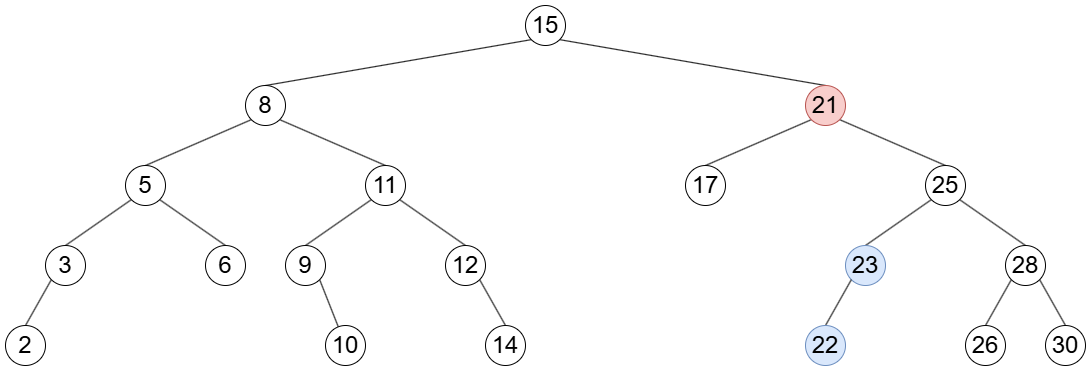

The diagram above was exported from draw.io. Its source (the exported page's mxGraphModel, read from the mxfile embedded in the PNG):
<mxGraphModel dx="1056" dy="623" grid="1" gridSize="10" guides="1" tooltips="1" connect="1" arrows="1" fold="1" page="1" pageScale="1" pageWidth="827" pageHeight="1169" math="0" shadow="0">
  <root>
    <mxCell id="0" />
    <mxCell id="1" parent="0" />
    <mxCell id="8g9rk0zUnITi_uDwPU5q-81" style="rounded=0;orthogonalLoop=1;jettySize=auto;html=1;exitX=0;exitY=1;exitDx=0;exitDy=0;entryX=0.5;entryY=0;entryDx=0;entryDy=0;endArrow=none;endFill=0;" edge="1" parent="1" source="8g9rk0zUnITi_uDwPU5q-61" target="8g9rk0zUnITi_uDwPU5q-62">
      <mxGeometry relative="1" as="geometry" />
    </mxCell>
    <mxCell id="8g9rk0zUnITi_uDwPU5q-93" style="rounded=0;orthogonalLoop=1;jettySize=auto;html=1;exitX=1;exitY=1;exitDx=0;exitDy=0;entryX=0.5;entryY=0;entryDx=0;entryDy=0;endArrow=none;endFill=0;" edge="1" parent="1" source="8g9rk0zUnITi_uDwPU5q-61" target="8g9rk0zUnITi_uDwPU5q-63">
      <mxGeometry relative="1" as="geometry" />
    </mxCell>
    <mxCell id="8g9rk0zUnITi_uDwPU5q-61" value="&lt;font style=&quot;font-size: 24px;&quot;&gt;15&lt;/font&gt;" style="ellipse;whiteSpace=wrap;html=1;aspect=fixed;" vertex="1" parent="1">
      <mxGeometry x="560" y="120" width="40" height="40" as="geometry" />
    </mxCell>
    <mxCell id="8g9rk0zUnITi_uDwPU5q-82" style="rounded=0;orthogonalLoop=1;jettySize=auto;html=1;exitX=0;exitY=1;exitDx=0;exitDy=0;entryX=0.5;entryY=0;entryDx=0;entryDy=0;endArrow=none;endFill=0;" edge="1" parent="1" source="8g9rk0zUnITi_uDwPU5q-62" target="8g9rk0zUnITi_uDwPU5q-64">
      <mxGeometry relative="1" as="geometry" />
    </mxCell>
    <mxCell id="8g9rk0zUnITi_uDwPU5q-88" style="rounded=0;orthogonalLoop=1;jettySize=auto;html=1;exitX=1;exitY=1;exitDx=0;exitDy=0;entryX=0.5;entryY=0;entryDx=0;entryDy=0;endArrow=none;endFill=0;" edge="1" parent="1" source="8g9rk0zUnITi_uDwPU5q-62" target="8g9rk0zUnITi_uDwPU5q-65">
      <mxGeometry relative="1" as="geometry" />
    </mxCell>
    <mxCell id="8g9rk0zUnITi_uDwPU5q-62" value="&lt;font style=&quot;font-size: 24px;&quot;&gt;8&lt;/font&gt;" style="ellipse;whiteSpace=wrap;html=1;aspect=fixed;" vertex="1" parent="1">
      <mxGeometry x="280" y="200" width="40" height="40" as="geometry" />
    </mxCell>
    <mxCell id="8g9rk0zUnITi_uDwPU5q-94" style="rounded=0;orthogonalLoop=1;jettySize=auto;html=1;exitX=0;exitY=1;exitDx=0;exitDy=0;entryX=0.5;entryY=0;entryDx=0;entryDy=0;endArrow=none;endFill=0;" edge="1" parent="1" source="8g9rk0zUnITi_uDwPU5q-63" target="8g9rk0zUnITi_uDwPU5q-74">
      <mxGeometry relative="1" as="geometry">
        <mxPoint x="740" y="280.0000000000001" as="targetPoint" />
      </mxGeometry>
    </mxCell>
    <mxCell id="8g9rk0zUnITi_uDwPU5q-97" style="rounded=0;orthogonalLoop=1;jettySize=auto;html=1;exitX=1;exitY=1;exitDx=0;exitDy=0;entryX=0.5;entryY=0;entryDx=0;entryDy=0;endArrow=none;endFill=0;" edge="1" parent="1" source="8g9rk0zUnITi_uDwPU5q-63" target="8g9rk0zUnITi_uDwPU5q-75">
      <mxGeometry relative="1" as="geometry" />
    </mxCell>
    <mxCell id="8g9rk0zUnITi_uDwPU5q-63" value="&lt;font style=&quot;font-size: 24px;&quot;&gt;21&lt;/font&gt;" style="ellipse;whiteSpace=wrap;html=1;aspect=fixed;fillColor=#f8cecc;strokeColor=#b85450;" vertex="1" parent="1">
      <mxGeometry x="840" y="200" width="40" height="40" as="geometry" />
    </mxCell>
    <mxCell id="8g9rk0zUnITi_uDwPU5q-83" style="rounded=0;orthogonalLoop=1;jettySize=auto;html=1;exitX=0;exitY=1;exitDx=0;exitDy=0;entryX=0.5;entryY=0;entryDx=0;entryDy=0;endArrow=none;endFill=0;" edge="1" parent="1" source="8g9rk0zUnITi_uDwPU5q-64" target="8g9rk0zUnITi_uDwPU5q-66">
      <mxGeometry relative="1" as="geometry" />
    </mxCell>
    <mxCell id="8g9rk0zUnITi_uDwPU5q-87" style="rounded=0;orthogonalLoop=1;jettySize=auto;html=1;exitX=1;exitY=1;exitDx=0;exitDy=0;entryX=0.5;entryY=0;entryDx=0;entryDy=0;endArrow=none;endFill=0;" edge="1" parent="1" source="8g9rk0zUnITi_uDwPU5q-64" target="8g9rk0zUnITi_uDwPU5q-67">
      <mxGeometry relative="1" as="geometry" />
    </mxCell>
    <mxCell id="8g9rk0zUnITi_uDwPU5q-64" value="&lt;font style=&quot;font-size: 24px;&quot;&gt;5&lt;/font&gt;" style="ellipse;whiteSpace=wrap;html=1;aspect=fixed;" vertex="1" parent="1">
      <mxGeometry x="160" y="280" width="40" height="40" as="geometry" />
    </mxCell>
    <mxCell id="8g9rk0zUnITi_uDwPU5q-89" style="rounded=0;orthogonalLoop=1;jettySize=auto;html=1;exitX=0;exitY=1;exitDx=0;exitDy=0;entryX=0.5;entryY=0;entryDx=0;entryDy=0;endArrow=none;endFill=0;" edge="1" parent="1" source="8g9rk0zUnITi_uDwPU5q-65" target="8g9rk0zUnITi_uDwPU5q-68">
      <mxGeometry relative="1" as="geometry" />
    </mxCell>
    <mxCell id="8g9rk0zUnITi_uDwPU5q-91" style="rounded=0;orthogonalLoop=1;jettySize=auto;html=1;exitX=1;exitY=1;exitDx=0;exitDy=0;entryX=0.5;entryY=0;entryDx=0;entryDy=0;endArrow=none;endFill=0;" edge="1" parent="1" source="8g9rk0zUnITi_uDwPU5q-65" target="8g9rk0zUnITi_uDwPU5q-69">
      <mxGeometry relative="1" as="geometry" />
    </mxCell>
    <mxCell id="8g9rk0zUnITi_uDwPU5q-65" value="&lt;font style=&quot;font-size: 24px;&quot;&gt;11&lt;/font&gt;" style="ellipse;whiteSpace=wrap;html=1;aspect=fixed;" vertex="1" parent="1">
      <mxGeometry x="400" y="280" width="40" height="40" as="geometry" />
    </mxCell>
    <mxCell id="8g9rk0zUnITi_uDwPU5q-85" style="rounded=0;orthogonalLoop=1;jettySize=auto;html=1;exitX=0;exitY=1;exitDx=0;exitDy=0;entryX=0.5;entryY=0;entryDx=0;entryDy=0;endArrow=none;endFill=0;" edge="1" parent="1" source="8g9rk0zUnITi_uDwPU5q-66" target="8g9rk0zUnITi_uDwPU5q-70">
      <mxGeometry relative="1" as="geometry" />
    </mxCell>
    <mxCell id="8g9rk0zUnITi_uDwPU5q-66" value="&lt;font style=&quot;font-size: 24px;&quot;&gt;3&lt;/font&gt;" style="ellipse;whiteSpace=wrap;html=1;aspect=fixed;" vertex="1" parent="1">
      <mxGeometry x="80" y="360" width="40" height="40" as="geometry" />
    </mxCell>
    <mxCell id="8g9rk0zUnITi_uDwPU5q-67" value="&lt;font style=&quot;font-size: 24px;&quot;&gt;6&lt;/font&gt;" style="ellipse;whiteSpace=wrap;html=1;aspect=fixed;" vertex="1" parent="1">
      <mxGeometry x="240" y="360" width="40" height="40" as="geometry" />
    </mxCell>
    <mxCell id="8g9rk0zUnITi_uDwPU5q-90" style="rounded=0;orthogonalLoop=1;jettySize=auto;html=1;exitX=1;exitY=1;exitDx=0;exitDy=0;endArrow=none;endFill=0;" edge="1" parent="1" source="8g9rk0zUnITi_uDwPU5q-68" target="8g9rk0zUnITi_uDwPU5q-72">
      <mxGeometry relative="1" as="geometry" />
    </mxCell>
    <mxCell id="8g9rk0zUnITi_uDwPU5q-68" value="&lt;font style=&quot;font-size: 24px;&quot;&gt;9&lt;/font&gt;" style="ellipse;whiteSpace=wrap;html=1;aspect=fixed;" vertex="1" parent="1">
      <mxGeometry x="320" y="360" width="40" height="40" as="geometry" />
    </mxCell>
    <mxCell id="8g9rk0zUnITi_uDwPU5q-92" style="rounded=0;orthogonalLoop=1;jettySize=auto;html=1;exitX=1;exitY=1;exitDx=0;exitDy=0;entryX=0.5;entryY=0;entryDx=0;entryDy=0;endArrow=none;endFill=0;" edge="1" parent="1" source="8g9rk0zUnITi_uDwPU5q-69" target="8g9rk0zUnITi_uDwPU5q-73">
      <mxGeometry relative="1" as="geometry" />
    </mxCell>
    <mxCell id="8g9rk0zUnITi_uDwPU5q-69" value="&lt;font style=&quot;font-size: 24px;&quot;&gt;12&lt;/font&gt;" style="ellipse;whiteSpace=wrap;html=1;aspect=fixed;" vertex="1" parent="1">
      <mxGeometry x="480" y="360" width="40" height="40" as="geometry" />
    </mxCell>
    <mxCell id="8g9rk0zUnITi_uDwPU5q-70" value="&lt;font style=&quot;font-size: 24px;&quot;&gt;2&lt;/font&gt;" style="ellipse;whiteSpace=wrap;html=1;aspect=fixed;" vertex="1" parent="1">
      <mxGeometry x="40" y="440" width="40" height="40" as="geometry" />
    </mxCell>
    <mxCell id="8g9rk0zUnITi_uDwPU5q-72" value="&lt;font style=&quot;font-size: 24px;&quot;&gt;10&lt;/font&gt;" style="ellipse;whiteSpace=wrap;html=1;aspect=fixed;" vertex="1" parent="1">
      <mxGeometry x="360" y="440" width="40" height="40" as="geometry" />
    </mxCell>
    <mxCell id="8g9rk0zUnITi_uDwPU5q-73" value="&lt;font style=&quot;font-size: 24px;&quot;&gt;14&lt;/font&gt;" style="ellipse;whiteSpace=wrap;html=1;aspect=fixed;" vertex="1" parent="1">
      <mxGeometry x="520" y="440" width="40" height="40" as="geometry" />
    </mxCell>
    <mxCell id="8g9rk0zUnITi_uDwPU5q-74" value="&lt;font style=&quot;font-size: 24px;&quot;&gt;17&lt;/font&gt;" style="ellipse;whiteSpace=wrap;html=1;aspect=fixed;" vertex="1" parent="1">
      <mxGeometry x="720" y="280" width="40" height="40" as="geometry" />
    </mxCell>
    <mxCell id="8g9rk0zUnITi_uDwPU5q-98" style="rounded=0;orthogonalLoop=1;jettySize=auto;html=1;exitX=0;exitY=1;exitDx=0;exitDy=0;entryX=0.5;entryY=0;entryDx=0;entryDy=0;endArrow=none;endFill=0;" edge="1" parent="1" source="8g9rk0zUnITi_uDwPU5q-75" target="8g9rk0zUnITi_uDwPU5q-77">
      <mxGeometry relative="1" as="geometry" />
    </mxCell>
    <mxCell id="8g9rk0zUnITi_uDwPU5q-99" style="rounded=0;orthogonalLoop=1;jettySize=auto;html=1;exitX=1;exitY=1;exitDx=0;exitDy=0;entryX=0.5;entryY=0;entryDx=0;entryDy=0;endArrow=none;endFill=0;" edge="1" parent="1" source="8g9rk0zUnITi_uDwPU5q-75" target="8g9rk0zUnITi_uDwPU5q-78">
      <mxGeometry relative="1" as="geometry" />
    </mxCell>
    <mxCell id="8g9rk0zUnITi_uDwPU5q-75" value="&lt;font style=&quot;font-size: 24px;&quot;&gt;25&lt;/font&gt;" style="ellipse;whiteSpace=wrap;html=1;aspect=fixed;" vertex="1" parent="1">
      <mxGeometry x="960" y="280" width="40" height="40" as="geometry" />
    </mxCell>
    <mxCell id="8g9rk0zUnITi_uDwPU5q-77" value="&lt;font style=&quot;font-size: 24px;&quot;&gt;23&lt;/font&gt;" style="ellipse;whiteSpace=wrap;html=1;aspect=fixed;fillColor=#dae8fc;strokeColor=#6c8ebf;" vertex="1" parent="1">
      <mxGeometry x="880" y="360" width="40" height="40" as="geometry" />
    </mxCell>
    <mxCell id="8g9rk0zUnITi_uDwPU5q-100" style="rounded=0;orthogonalLoop=1;jettySize=auto;html=1;exitX=0;exitY=1;exitDx=0;exitDy=0;entryX=0.5;entryY=0;entryDx=0;entryDy=0;endArrow=none;endFill=0;" edge="1" parent="1" source="8g9rk0zUnITi_uDwPU5q-78" target="8g9rk0zUnITi_uDwPU5q-79">
      <mxGeometry relative="1" as="geometry" />
    </mxCell>
    <mxCell id="8g9rk0zUnITi_uDwPU5q-101" style="rounded=0;orthogonalLoop=1;jettySize=auto;html=1;exitX=1;exitY=1;exitDx=0;exitDy=0;entryX=0.5;entryY=0;entryDx=0;entryDy=0;endArrow=none;endFill=0;" edge="1" parent="1" source="8g9rk0zUnITi_uDwPU5q-78" target="8g9rk0zUnITi_uDwPU5q-80">
      <mxGeometry relative="1" as="geometry" />
    </mxCell>
    <mxCell id="8g9rk0zUnITi_uDwPU5q-78" value="&lt;font style=&quot;font-size: 24px;&quot;&gt;28&lt;/font&gt;" style="ellipse;whiteSpace=wrap;html=1;aspect=fixed;" vertex="1" parent="1">
      <mxGeometry x="1040" y="360" width="40" height="40" as="geometry" />
    </mxCell>
    <mxCell id="8g9rk0zUnITi_uDwPU5q-79" value="&lt;font style=&quot;font-size: 24px;&quot;&gt;26&lt;/font&gt;" style="ellipse;whiteSpace=wrap;html=1;aspect=fixed;" vertex="1" parent="1">
      <mxGeometry x="1000" y="440" width="40" height="40" as="geometry" />
    </mxCell>
    <mxCell id="8g9rk0zUnITi_uDwPU5q-80" value="&lt;font style=&quot;font-size: 24px;&quot;&gt;30&lt;/font&gt;" style="ellipse;whiteSpace=wrap;html=1;aspect=fixed;" vertex="1" parent="1">
      <mxGeometry x="1080" y="440" width="40" height="40" as="geometry" />
    </mxCell>
    <mxCell id="8g9rk0zUnITi_uDwPU5q-105" style="rounded=0;orthogonalLoop=1;jettySize=auto;html=1;exitX=0;exitY=1;exitDx=0;exitDy=0;entryX=0.5;entryY=0;entryDx=0;entryDy=0;endArrow=none;endFill=0;" edge="1" parent="1" source="8g9rk0zUnITi_uDwPU5q-77" target="8g9rk0zUnITi_uDwPU5q-104">
      <mxGeometry relative="1" as="geometry">
        <mxPoint x="925.8578643762512" y="474.1421356237488" as="sourcePoint" />
      </mxGeometry>
    </mxCell>
    <mxCell id="8g9rk0zUnITi_uDwPU5q-104" value="&lt;font style=&quot;font-size: 24px;&quot;&gt;22&lt;/font&gt;" style="ellipse;whiteSpace=wrap;html=1;aspect=fixed;fillColor=#dae8fc;strokeColor=#6c8ebf;" vertex="1" parent="1">
      <mxGeometry x="840" y="440" width="40" height="40" as="geometry" />
    </mxCell>
  </root>
</mxGraphModel>